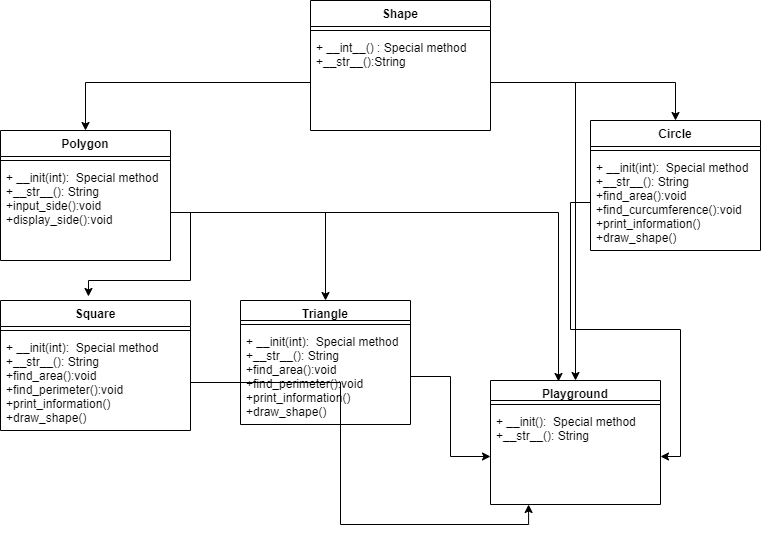

The diagram above was exported from draw.io. Its source (the exported page's mxGraphModel, read from the mxfile embedded in the PNG):
<mxGraphModel dx="852" dy="534" grid="1" gridSize="10" guides="1" tooltips="1" connect="1" arrows="1" fold="1" page="1" pageScale="1" pageWidth="850" pageHeight="1100" math="0" shadow="0">
  <root>
    <mxCell id="0" />
    <mxCell id="1" parent="0" />
    <mxCell id="vdGMvdFJfUyhlLRVwX5f-6" value="Shape" style="swimlane;fontStyle=1;align=center;verticalAlign=top;childLayout=stackLayout;horizontal=1;startSize=26;horizontalStack=0;resizeParent=1;resizeParentMax=0;resizeLast=0;collapsible=1;marginBottom=0;" vertex="1" parent="1">
      <mxGeometry x="360" y="20" width="180" height="130" as="geometry" />
    </mxCell>
    <mxCell id="vdGMvdFJfUyhlLRVwX5f-8" value="" style="line;strokeWidth=1;fillColor=none;align=left;verticalAlign=middle;spacingTop=-1;spacingLeft=3;spacingRight=3;rotatable=0;labelPosition=right;points=[];portConstraint=eastwest;" vertex="1" parent="vdGMvdFJfUyhlLRVwX5f-6">
      <mxGeometry y="26" width="180" height="8" as="geometry" />
    </mxCell>
    <mxCell id="vdGMvdFJfUyhlLRVwX5f-9" value="+ __int__() : Special method&#10;+__str__():String&#10;" style="text;strokeColor=none;fillColor=none;align=left;verticalAlign=top;spacingLeft=4;spacingRight=4;overflow=hidden;rotatable=0;points=[[0,0.5],[1,0.5]];portConstraint=eastwest;" vertex="1" parent="vdGMvdFJfUyhlLRVwX5f-6">
      <mxGeometry y="34" width="180" height="96" as="geometry" />
    </mxCell>
    <mxCell id="vdGMvdFJfUyhlLRVwX5f-11" value="Polygon" style="swimlane;fontStyle=1;align=center;verticalAlign=top;childLayout=stackLayout;horizontal=1;startSize=26;horizontalStack=0;resizeParent=1;resizeParentMax=0;resizeLast=0;collapsible=1;marginBottom=0;" vertex="1" parent="1">
      <mxGeometry x="50" y="150" width="170" height="130" as="geometry" />
    </mxCell>
    <mxCell id="vdGMvdFJfUyhlLRVwX5f-13" value="" style="line;strokeWidth=1;fillColor=none;align=left;verticalAlign=middle;spacingTop=-1;spacingLeft=3;spacingRight=3;rotatable=0;labelPosition=right;points=[];portConstraint=eastwest;" vertex="1" parent="vdGMvdFJfUyhlLRVwX5f-11">
      <mxGeometry y="26" width="170" height="8" as="geometry" />
    </mxCell>
    <mxCell id="vdGMvdFJfUyhlLRVwX5f-14" value="+ __init(int):  Special method&#10;+__str__(): String&#10;+input_side():void&#10;+display_side():void&#10;" style="text;strokeColor=none;fillColor=none;align=left;verticalAlign=top;spacingLeft=4;spacingRight=4;overflow=hidden;rotatable=0;points=[[0,0.5],[1,0.5]];portConstraint=eastwest;" vertex="1" parent="vdGMvdFJfUyhlLRVwX5f-11">
      <mxGeometry y="34" width="170" height="96" as="geometry" />
    </mxCell>
    <mxCell id="vdGMvdFJfUyhlLRVwX5f-15" value="Circle" style="swimlane;fontStyle=1;align=center;verticalAlign=top;childLayout=stackLayout;horizontal=1;startSize=26;horizontalStack=0;resizeParent=1;resizeParentMax=0;resizeLast=0;collapsible=1;marginBottom=0;" vertex="1" parent="1">
      <mxGeometry x="640" y="140" width="170" height="130" as="geometry" />
    </mxCell>
    <mxCell id="vdGMvdFJfUyhlLRVwX5f-16" value="" style="line;strokeWidth=1;fillColor=none;align=left;verticalAlign=middle;spacingTop=-1;spacingLeft=3;spacingRight=3;rotatable=0;labelPosition=right;points=[];portConstraint=eastwest;" vertex="1" parent="vdGMvdFJfUyhlLRVwX5f-15">
      <mxGeometry y="26" width="170" height="8" as="geometry" />
    </mxCell>
    <mxCell id="vdGMvdFJfUyhlLRVwX5f-17" value="+ __init(int):  Special method&#10;+__str__(): String&#10;+find_area():void&#10;+find_curcumference():void&#10;+print_information()&#10;+draw_shape()&#10;" style="text;strokeColor=none;fillColor=none;align=left;verticalAlign=top;spacingLeft=4;spacingRight=4;overflow=hidden;rotatable=0;points=[[0,0.5],[1,0.5]];portConstraint=eastwest;" vertex="1" parent="vdGMvdFJfUyhlLRVwX5f-15">
      <mxGeometry y="34" width="170" height="96" as="geometry" />
    </mxCell>
    <mxCell id="vdGMvdFJfUyhlLRVwX5f-19" style="edgeStyle=orthogonalEdgeStyle;rounded=0;orthogonalLoop=1;jettySize=auto;html=1;entryX=0.5;entryY=0;entryDx=0;entryDy=0;fontColor=#000000;" edge="1" parent="1" source="vdGMvdFJfUyhlLRVwX5f-9" target="vdGMvdFJfUyhlLRVwX5f-11">
      <mxGeometry relative="1" as="geometry" />
    </mxCell>
    <mxCell id="vdGMvdFJfUyhlLRVwX5f-20" style="edgeStyle=orthogonalEdgeStyle;rounded=0;orthogonalLoop=1;jettySize=auto;html=1;entryX=0.5;entryY=0;entryDx=0;entryDy=0;fontColor=#000000;" edge="1" parent="1" source="vdGMvdFJfUyhlLRVwX5f-9" target="vdGMvdFJfUyhlLRVwX5f-15">
      <mxGeometry relative="1" as="geometry" />
    </mxCell>
    <mxCell id="vdGMvdFJfUyhlLRVwX5f-21" value="Square" style="swimlane;fontStyle=1;align=center;verticalAlign=top;childLayout=stackLayout;horizontal=1;startSize=26;horizontalStack=0;resizeParent=1;resizeParentMax=0;resizeLast=0;collapsible=1;marginBottom=0;" vertex="1" parent="1">
      <mxGeometry x="50" y="320" width="190" height="130" as="geometry" />
    </mxCell>
    <mxCell id="vdGMvdFJfUyhlLRVwX5f-22" value="" style="line;strokeWidth=1;fillColor=none;align=left;verticalAlign=middle;spacingTop=-1;spacingLeft=3;spacingRight=3;rotatable=0;labelPosition=right;points=[];portConstraint=eastwest;" vertex="1" parent="vdGMvdFJfUyhlLRVwX5f-21">
      <mxGeometry y="26" width="190" height="8" as="geometry" />
    </mxCell>
    <mxCell id="vdGMvdFJfUyhlLRVwX5f-23" value="+ __init(int):  Special method&#10;+__str__(): String&#10;+find_area():void&#10;+find_perimeter():void&#10;+print_information()&#10;+draw_shape()&#10;" style="text;strokeColor=none;fillColor=none;align=left;verticalAlign=top;spacingLeft=4;spacingRight=4;overflow=hidden;rotatable=0;points=[[0,0.5],[1,0.5]];portConstraint=eastwest;" vertex="1" parent="vdGMvdFJfUyhlLRVwX5f-21">
      <mxGeometry y="34" width="190" height="96" as="geometry" />
    </mxCell>
    <mxCell id="vdGMvdFJfUyhlLRVwX5f-24" value="Triangle" style="swimlane;fontStyle=1;align=center;verticalAlign=top;childLayout=stackLayout;horizontal=1;startSize=20;horizontalStack=0;resizeParent=1;resizeParentMax=0;resizeLast=0;collapsible=1;marginBottom=0;" vertex="1" parent="1">
      <mxGeometry x="290" y="320" width="170" height="124" as="geometry" />
    </mxCell>
    <mxCell id="vdGMvdFJfUyhlLRVwX5f-25" value="" style="line;strokeWidth=1;fillColor=none;align=left;verticalAlign=middle;spacingTop=-1;spacingLeft=3;spacingRight=3;rotatable=0;labelPosition=right;points=[];portConstraint=eastwest;" vertex="1" parent="vdGMvdFJfUyhlLRVwX5f-24">
      <mxGeometry y="20" width="170" height="8" as="geometry" />
    </mxCell>
    <mxCell id="vdGMvdFJfUyhlLRVwX5f-26" value="+ __init(int):  Special method&#10;+__str__(): String&#10;+find_area():void&#10;+find_perimeter():void&#10;+print_information()&#10;+draw_shape()&#10;" style="text;strokeColor=none;fillColor=none;align=left;verticalAlign=top;spacingLeft=4;spacingRight=4;overflow=hidden;rotatable=0;points=[[0,0.5],[1,0.5]];portConstraint=eastwest;" vertex="1" parent="vdGMvdFJfUyhlLRVwX5f-24">
      <mxGeometry y="28" width="170" height="96" as="geometry" />
    </mxCell>
    <mxCell id="vdGMvdFJfUyhlLRVwX5f-27" style="edgeStyle=orthogonalEdgeStyle;rounded=0;orthogonalLoop=1;jettySize=auto;html=1;entryX=0.463;entryY=-0.031;entryDx=0;entryDy=0;entryPerimeter=0;fontColor=#000000;" edge="1" parent="1" source="vdGMvdFJfUyhlLRVwX5f-14" target="vdGMvdFJfUyhlLRVwX5f-21">
      <mxGeometry relative="1" as="geometry" />
    </mxCell>
    <mxCell id="vdGMvdFJfUyhlLRVwX5f-28" style="edgeStyle=orthogonalEdgeStyle;rounded=0;orthogonalLoop=1;jettySize=auto;html=1;fontColor=#000000;" edge="1" parent="1" source="vdGMvdFJfUyhlLRVwX5f-14" target="vdGMvdFJfUyhlLRVwX5f-24">
      <mxGeometry relative="1" as="geometry" />
    </mxCell>
    <mxCell id="vdGMvdFJfUyhlLRVwX5f-30" value="Playground" style="swimlane;fontStyle=1;align=center;verticalAlign=top;childLayout=stackLayout;horizontal=1;startSize=20;horizontalStack=0;resizeParent=1;resizeParentMax=0;resizeLast=0;collapsible=1;marginBottom=0;" vertex="1" parent="1">
      <mxGeometry x="540" y="400" width="170" height="124" as="geometry" />
    </mxCell>
    <mxCell id="vdGMvdFJfUyhlLRVwX5f-31" value="" style="line;strokeWidth=1;fillColor=none;align=left;verticalAlign=middle;spacingTop=-1;spacingLeft=3;spacingRight=3;rotatable=0;labelPosition=right;points=[];portConstraint=eastwest;" vertex="1" parent="vdGMvdFJfUyhlLRVwX5f-30">
      <mxGeometry y="20" width="170" height="8" as="geometry" />
    </mxCell>
    <mxCell id="vdGMvdFJfUyhlLRVwX5f-32" value="+ __init():  Special method&#10;+__str__(): String&#10;&#10;" style="text;strokeColor=none;fillColor=none;align=left;verticalAlign=top;spacingLeft=4;spacingRight=4;overflow=hidden;rotatable=0;points=[[0,0.5],[1,0.5]];portConstraint=eastwest;" vertex="1" parent="vdGMvdFJfUyhlLRVwX5f-30">
      <mxGeometry y="28" width="170" height="96" as="geometry" />
    </mxCell>
    <mxCell id="vdGMvdFJfUyhlLRVwX5f-33" style="edgeStyle=orthogonalEdgeStyle;rounded=0;orthogonalLoop=1;jettySize=auto;html=1;entryX=0.5;entryY=0;entryDx=0;entryDy=0;fontColor=#000000;" edge="1" parent="1" source="vdGMvdFJfUyhlLRVwX5f-9" target="vdGMvdFJfUyhlLRVwX5f-30">
      <mxGeometry relative="1" as="geometry" />
    </mxCell>
    <mxCell id="vdGMvdFJfUyhlLRVwX5f-34" style="edgeStyle=orthogonalEdgeStyle;rounded=0;orthogonalLoop=1;jettySize=auto;html=1;fontColor=#000000;" edge="1" parent="1" source="vdGMvdFJfUyhlLRVwX5f-17" target="vdGMvdFJfUyhlLRVwX5f-32">
      <mxGeometry relative="1" as="geometry" />
    </mxCell>
    <mxCell id="vdGMvdFJfUyhlLRVwX5f-35" style="edgeStyle=orthogonalEdgeStyle;rounded=0;orthogonalLoop=1;jettySize=auto;html=1;fontColor=#000000;" edge="1" parent="1" source="vdGMvdFJfUyhlLRVwX5f-26" target="vdGMvdFJfUyhlLRVwX5f-32">
      <mxGeometry relative="1" as="geometry" />
    </mxCell>
    <mxCell id="vdGMvdFJfUyhlLRVwX5f-36" style="edgeStyle=orthogonalEdgeStyle;rounded=0;orthogonalLoop=1;jettySize=auto;html=1;entryX=0.4;entryY=0.008;entryDx=0;entryDy=0;entryPerimeter=0;fontColor=#000000;" edge="1" parent="1" source="vdGMvdFJfUyhlLRVwX5f-14" target="vdGMvdFJfUyhlLRVwX5f-30">
      <mxGeometry relative="1" as="geometry" />
    </mxCell>
    <mxCell id="vdGMvdFJfUyhlLRVwX5f-39" style="edgeStyle=orthogonalEdgeStyle;rounded=0;orthogonalLoop=1;jettySize=auto;html=1;entryX=0.224;entryY=1;entryDx=0;entryDy=0;entryPerimeter=0;fontColor=#000000;" edge="1" parent="1" source="vdGMvdFJfUyhlLRVwX5f-23" target="vdGMvdFJfUyhlLRVwX5f-32">
      <mxGeometry relative="1" as="geometry" />
    </mxCell>
  </root>
</mxGraphModel>